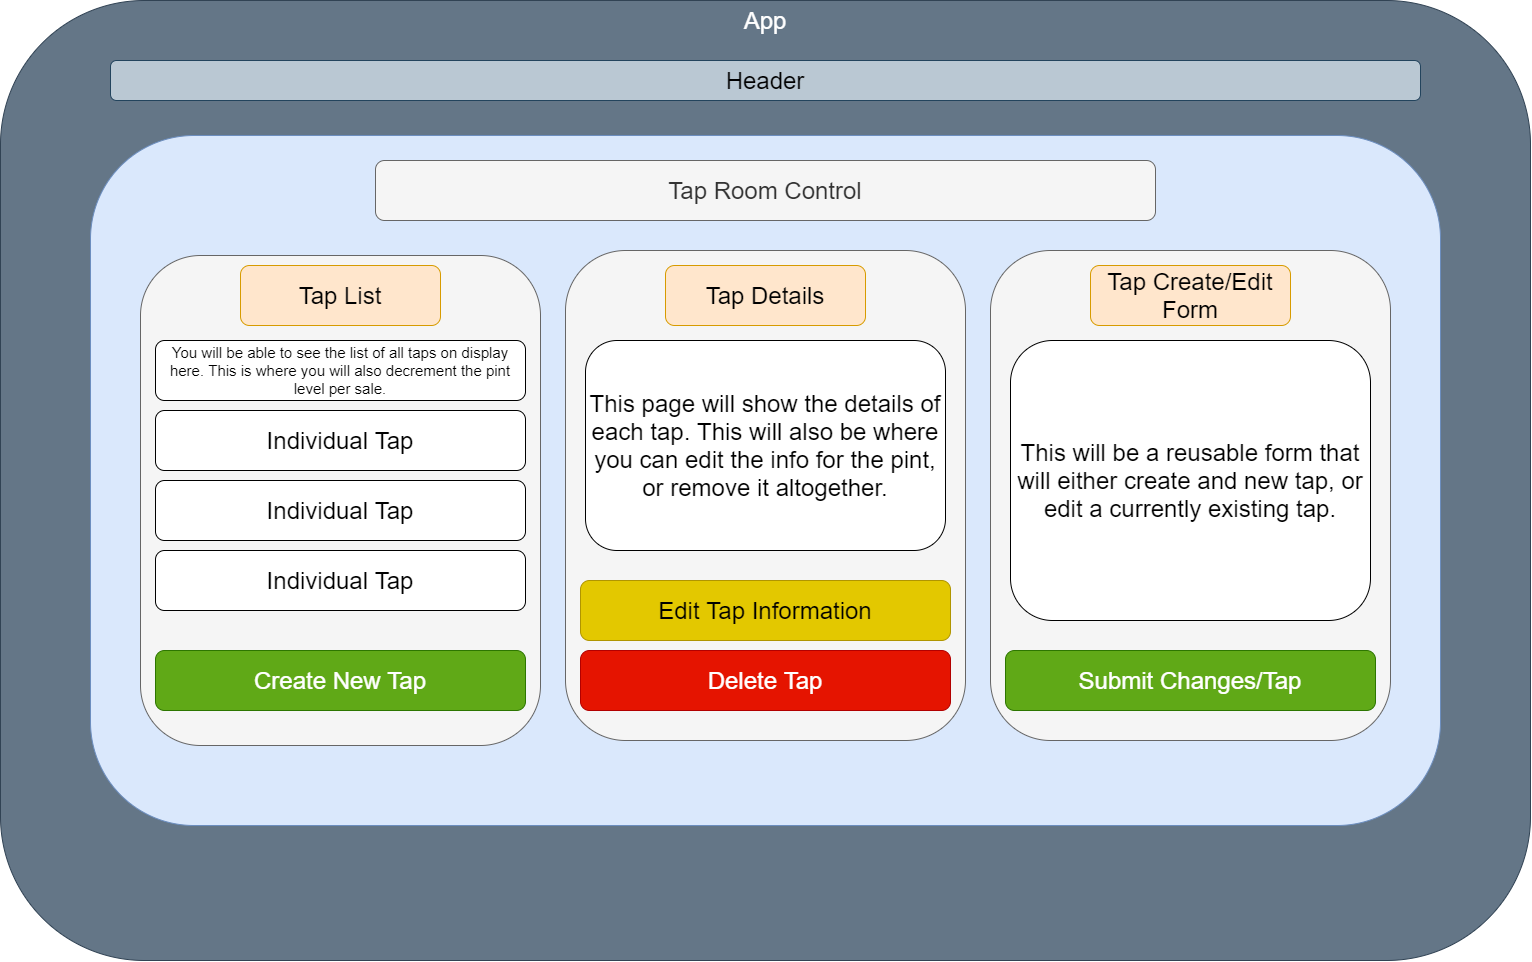

The diagram above was exported from draw.io. Its source (the exported page's mxGraphModel, read from the mxfile embedded in the PNG):
<mxGraphModel dx="2031" dy="1134" grid="1" gridSize="10" guides="1" tooltips="1" connect="1" arrows="1" fold="1" page="1" pageScale="1" pageWidth="1100" pageHeight="850" background="none" math="0" shadow="0">
  <root>
    <mxCell id="0" />
    <mxCell id="1" parent="0" />
    <mxCell id="GGLoQT5HQzrj9vvD8UQp-12" value="App" style="rounded=1;whiteSpace=wrap;html=1;fontSize=24;fillColor=#647687;strokeColor=#314354;fontColor=#ffffff;verticalAlign=top;" vertex="1" parent="1">
      <mxGeometry x="330" y="380" width="1530" height="960" as="geometry" />
    </mxCell>
    <mxCell id="GGLoQT5HQzrj9vvD8UQp-1" value="" style="rounded=1;whiteSpace=wrap;html=1;fillColor=#dae8fc;strokeColor=#6c8ebf;" vertex="1" parent="1">
      <mxGeometry x="420" y="515" width="1350" height="690" as="geometry" />
    </mxCell>
    <mxCell id="GGLoQT5HQzrj9vvD8UQp-2" value="Header" style="rounded=1;whiteSpace=wrap;html=1;fontSize=24;fillColor=#bac8d3;strokeColor=#23445d;" vertex="1" parent="1">
      <mxGeometry x="440" y="440" width="1310" height="40" as="geometry" />
    </mxCell>
    <mxCell id="GGLoQT5HQzrj9vvD8UQp-3" value="" style="rounded=1;whiteSpace=wrap;html=1;fontSize=24;fillColor=#f5f5f5;strokeColor=#666666;fontColor=#333333;" vertex="1" parent="1">
      <mxGeometry x="470" y="635" width="400" height="490" as="geometry" />
    </mxCell>
    <mxCell id="GGLoQT5HQzrj9vvD8UQp-6" value="Tap List" style="rounded=1;whiteSpace=wrap;html=1;fontSize=24;fillColor=#ffe6cc;strokeColor=#d79b00;" vertex="1" parent="1">
      <mxGeometry x="570" y="645" width="200" height="60" as="geometry" />
    </mxCell>
    <mxCell id="GGLoQT5HQzrj9vvD8UQp-11" value="Tap Room Control" style="rounded=1;whiteSpace=wrap;html=1;fontSize=24;fillColor=#f5f5f5;strokeColor=#666666;fontColor=#333333;" vertex="1" parent="1">
      <mxGeometry x="705" y="540" width="780" height="60" as="geometry" />
    </mxCell>
    <mxCell id="GGLoQT5HQzrj9vvD8UQp-14" value="" style="rounded=1;whiteSpace=wrap;html=1;fontSize=24;fillColor=#f5f5f5;strokeColor=#666666;fontColor=#333333;" vertex="1" parent="1">
      <mxGeometry x="1320" y="630" width="400" height="490" as="geometry" />
    </mxCell>
    <mxCell id="GGLoQT5HQzrj9vvD8UQp-15" value="" style="rounded=1;whiteSpace=wrap;html=1;fontSize=24;fillColor=#f5f5f5;strokeColor=#666666;fontColor=#333333;" vertex="1" parent="1">
      <mxGeometry x="895" y="630" width="400" height="490" as="geometry" />
    </mxCell>
    <mxCell id="GGLoQT5HQzrj9vvD8UQp-7" value="Tap Details" style="rounded=1;whiteSpace=wrap;html=1;fontSize=24;fillColor=#ffe6cc;strokeColor=#d79b00;" vertex="1" parent="1">
      <mxGeometry x="995" y="645" width="200" height="60" as="geometry" />
    </mxCell>
    <mxCell id="GGLoQT5HQzrj9vvD8UQp-8" value="Tap Create/Edit Form" style="rounded=1;whiteSpace=wrap;html=1;fontSize=24;fillColor=#ffe6cc;strokeColor=#d79b00;" vertex="1" parent="1">
      <mxGeometry x="1420" y="645" width="200" height="60" as="geometry" />
    </mxCell>
    <mxCell id="GGLoQT5HQzrj9vvD8UQp-16" value="You will be able to see the list of all taps on display here. This is where you will also decrement the pint level per sale." style="rounded=1;whiteSpace=wrap;html=1;fontSize=15;verticalAlign=middle;" vertex="1" parent="1">
      <mxGeometry x="485" y="720" width="370" height="60" as="geometry" />
    </mxCell>
    <mxCell id="GGLoQT5HQzrj9vvD8UQp-17" value="Individual Tap" style="rounded=1;whiteSpace=wrap;html=1;fontSize=24;verticalAlign=middle;" vertex="1" parent="1">
      <mxGeometry x="485" y="790" width="370" height="60" as="geometry" />
    </mxCell>
    <mxCell id="GGLoQT5HQzrj9vvD8UQp-18" value="Individual Tap" style="rounded=1;whiteSpace=wrap;html=1;fontSize=24;verticalAlign=middle;" vertex="1" parent="1">
      <mxGeometry x="485" y="860" width="370" height="60" as="geometry" />
    </mxCell>
    <mxCell id="GGLoQT5HQzrj9vvD8UQp-19" value="Individual Tap" style="rounded=1;whiteSpace=wrap;html=1;fontSize=24;verticalAlign=middle;" vertex="1" parent="1">
      <mxGeometry x="485" y="930" width="370" height="60" as="geometry" />
    </mxCell>
    <mxCell id="GGLoQT5HQzrj9vvD8UQp-21" value="Create New Tap" style="rounded=1;whiteSpace=wrap;html=1;fontSize=24;verticalAlign=middle;fillColor=#60a917;strokeColor=#2D7600;fontColor=#ffffff;" vertex="1" parent="1">
      <mxGeometry x="485" y="1030" width="370" height="60" as="geometry" />
    </mxCell>
    <mxCell id="GGLoQT5HQzrj9vvD8UQp-22" value="This page will show the details of each tap. This will also be where you can edit the info for the pint, or remove it altogether." style="rounded=1;whiteSpace=wrap;html=1;fontSize=24;verticalAlign=middle;" vertex="1" parent="1">
      <mxGeometry x="915" y="720" width="360" height="210" as="geometry" />
    </mxCell>
    <mxCell id="GGLoQT5HQzrj9vvD8UQp-23" value="Delete Tap" style="rounded=1;whiteSpace=wrap;html=1;fontSize=24;verticalAlign=middle;fillColor=#e51400;strokeColor=#B20000;fontColor=#ffffff;" vertex="1" parent="1">
      <mxGeometry x="910" y="1030" width="370" height="60" as="geometry" />
    </mxCell>
    <mxCell id="GGLoQT5HQzrj9vvD8UQp-24" value="This will be a reusable form that will either create and new tap, or edit a currently existing tap." style="rounded=1;whiteSpace=wrap;html=1;fontSize=24;verticalAlign=middle;" vertex="1" parent="1">
      <mxGeometry x="1340" y="720" width="360" height="280" as="geometry" />
    </mxCell>
    <mxCell id="GGLoQT5HQzrj9vvD8UQp-25" value="Submit Changes/Tap" style="rounded=1;whiteSpace=wrap;html=1;fontSize=24;verticalAlign=middle;fillColor=#60a917;strokeColor=#2D7600;fontColor=#ffffff;" vertex="1" parent="1">
      <mxGeometry x="1335" y="1030" width="370" height="60" as="geometry" />
    </mxCell>
    <mxCell id="GGLoQT5HQzrj9vvD8UQp-26" value="Edit Tap Information" style="rounded=1;whiteSpace=wrap;html=1;fontSize=24;verticalAlign=middle;fillColor=#e3c800;strokeColor=#B09500;fontColor=#000000;" vertex="1" parent="1">
      <mxGeometry x="910" y="960" width="370" height="60" as="geometry" />
    </mxCell>
  </root>
</mxGraphModel>